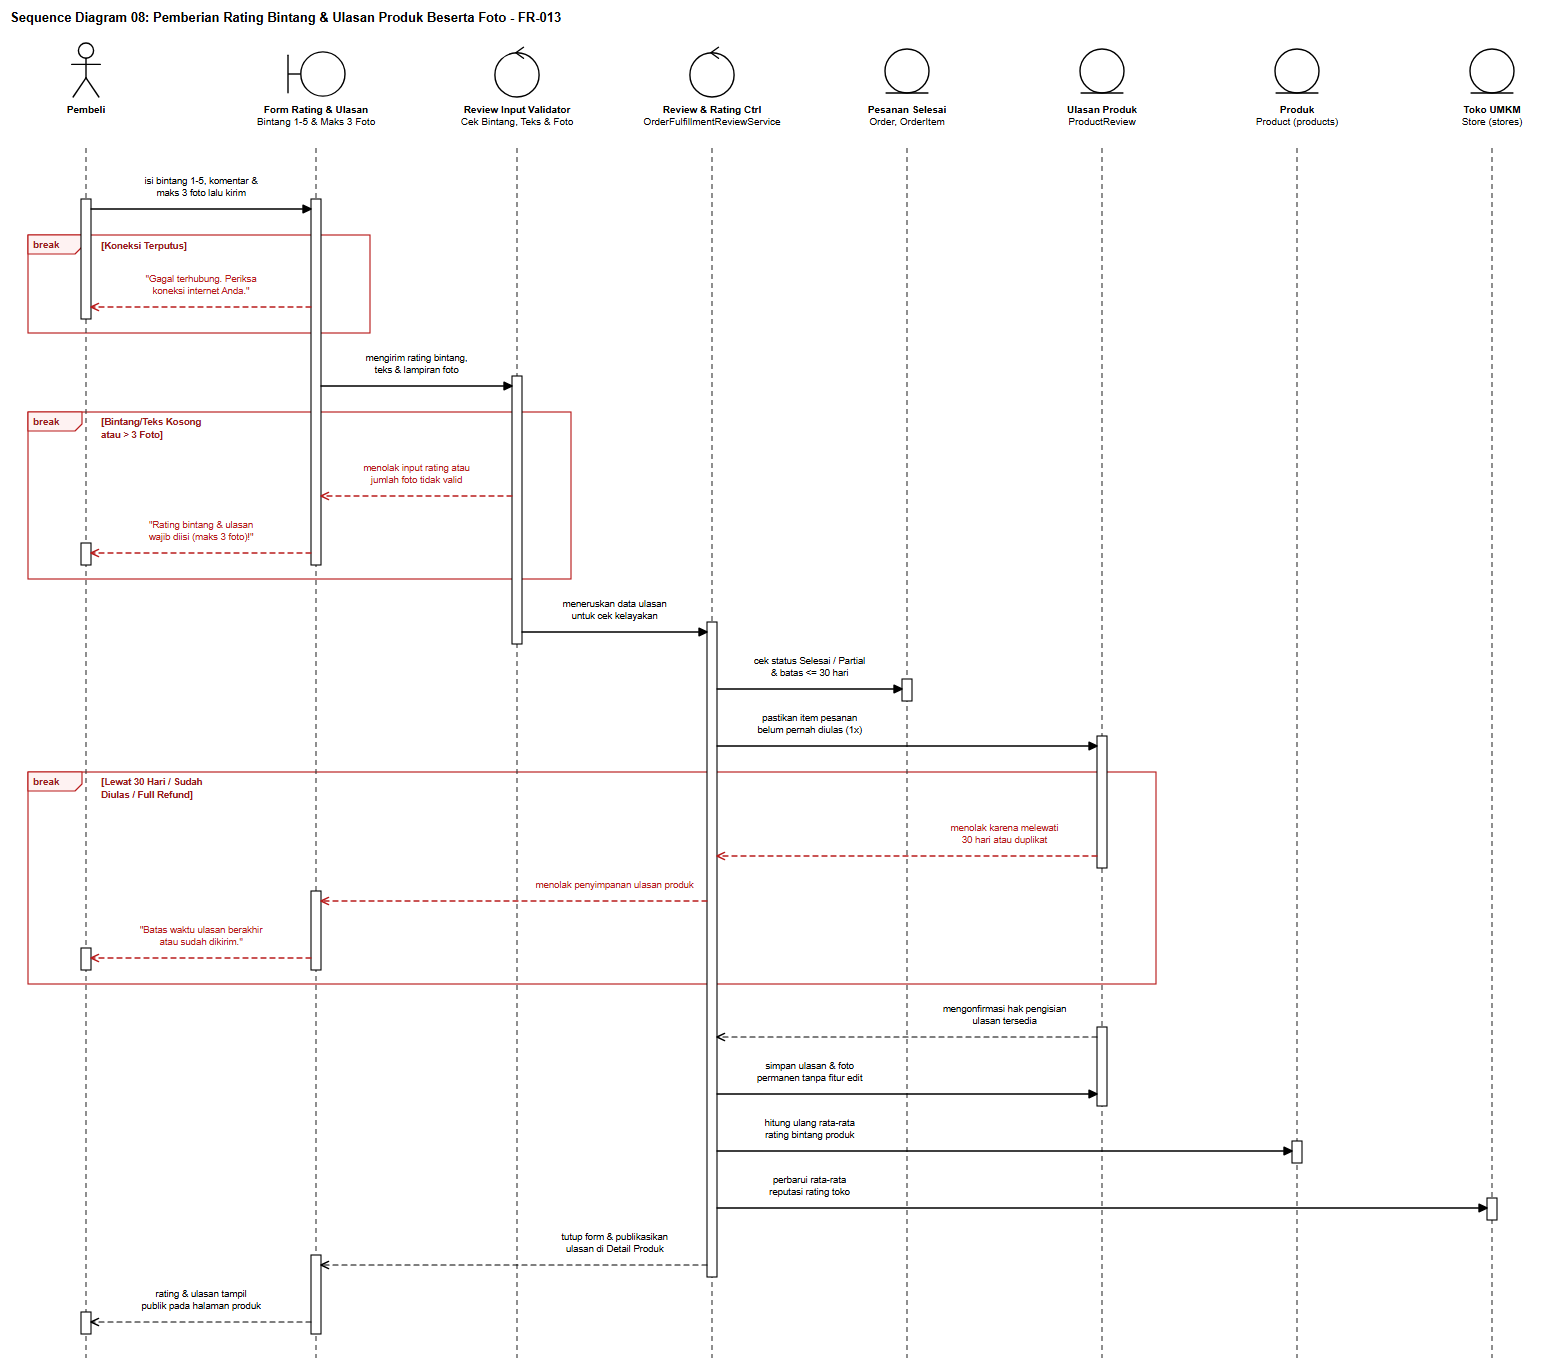

The diagram above was exported from draw.io. Its source (the exported page's mxGraphModel, read from the mxfile embedded in the PNG):
<mxGraphModel dx="1585" dy="1394" grid="1" gridSize="10" guides="1" tooltips="1" connect="1" arrows="1" fold="1" page="1" pageScale="1" pageWidth="1585" pageHeight="1394" background="#ffffff" math="0" shadow="0">
  <root>
    <mxCell id="0" />
    <mxCell id="1" parent="0" />
    <mxCell id="sd08_title" value="Sequence Diagram 08: Pemberian Rating Bintang &amp; Ulasan Produk Beserta Foto - FR-013" style="text;html=1;align=left;verticalAlign=middle;resizable=0;points=[];autosize=1;strokeColor=none;fillColor=none;fontStyle=1;fontSize=13;fontFamily=Helvetica;fontColor=#000000;" vertex="1" parent="1">
      <mxGeometry x="24" y="16" width="602" height="24" as="geometry" />
    </mxCell>
    <mxCell id="sd08_frag_0" value="break" style="shape=umlFrame;whiteSpace=wrap;html=1;pointerEvents=0;recursiveResize=0;collapsible=0;dropTarget=0;width=54;height=19;fillColor=none;tabFillColor=#FEF2F2;strokeColor=#B91C1C;strokeWidth=1.15;fontColor=#991B1B;fontFamily=Helvetica;fontSize=10;fontStyle=1;" vertex="1" parent="1">
      <mxGeometry x="46" y="245" width="342" height="98" as="geometry" />
    </mxCell>
    <mxCell id="sd08_frag_1" value="break" style="shape=umlFrame;whiteSpace=wrap;html=1;pointerEvents=0;recursiveResize=0;collapsible=0;dropTarget=0;width=54;height=19;fillColor=none;tabFillColor=#FEF2F2;strokeColor=#B91C1C;strokeWidth=1.15;fontColor=#991B1B;fontFamily=Helvetica;fontSize=10;fontStyle=1;" vertex="1" parent="1">
      <mxGeometry x="46" y="422" width="543" height="167" as="geometry" />
    </mxCell>
    <mxCell id="sd08_frag_2" value="break" style="shape=umlFrame;whiteSpace=wrap;html=1;pointerEvents=0;recursiveResize=0;collapsible=0;dropTarget=0;width=54;height=19;fillColor=none;tabFillColor=#FEF2F2;strokeColor=#B91C1C;strokeWidth=1.15;fontColor=#991B1B;fontFamily=Helvetica;fontSize=10;fontStyle=1;" vertex="1" parent="1">
      <mxGeometry x="46" y="782" width="1128" height="212" as="geometry" />
    </mxCell>
    <mxCell id="sd08_lf_0" value="&lt;b&gt;Pembeli&lt;/b&gt;" style="shape=umlActor;verticalLabelPosition=bottom;verticalAlign=top;align=center;html=1;outlineConnect=0;fillColor=#ffffff;strokeColor=#000000;strokeWidth=1.4;fontFamily=Helvetica;fontSize=10;fontColor=#000000;" vertex="1" parent="1">
      <mxGeometry x="87" y="52" width="34" height="56" as="geometry" />
    </mxCell>
    <mxCell id="sd08_stem_0" value="" style="line;strokeWidth=1.1;direction=south;html=1;dashed=1;dashPattern=5 4;strokeColor=#333333;perimeter=none;" vertex="1" parent="1">
      <mxGeometry x="99" y="158" width="10" height="1210" as="geometry" />
    </mxCell>
    <mxCell id="sd08_lf_1" value="&lt;b&gt;Form Rating &amp; Ulasan&lt;/b&gt;&lt;br&gt;Bintang 1-5 &amp; Maks 3 Foto" style="shape=umlBoundary;verticalLabelPosition=bottom;verticalAlign=top;align=center;html=1;outlineConnect=0;fillColor=#ffffff;strokeColor=#000000;strokeWidth=1.4;fontFamily=Helvetica;fontSize=10;fontColor=#000000;" vertex="1" parent="1">
      <mxGeometry x="304" y="60" width="60" height="48" as="geometry" />
    </mxCell>
    <mxCell id="sd08_stem_1" value="" style="line;strokeWidth=1.1;direction=south;html=1;dashed=1;dashPattern=5 4;strokeColor=#333333;perimeter=none;" vertex="1" parent="1">
      <mxGeometry x="329" y="158" width="10" height="1210" as="geometry" />
    </mxCell>
    <mxCell id="sd08_lf_2" value="&lt;b&gt;Review Input Validator&lt;/b&gt;&lt;br&gt;Cek Bintang, Teks &amp; Foto" style="shape=umlControl;verticalLabelPosition=bottom;verticalAlign=top;align=center;html=1;outlineConnect=0;fillColor=#ffffff;strokeColor=#000000;strokeWidth=1.4;fontFamily=Helvetica;fontSize=10;fontColor=#000000;" vertex="1" parent="1">
      <mxGeometry x="511" y="52" width="48" height="56" as="geometry" />
    </mxCell>
    <mxCell id="sd08_stem_2" value="" style="line;strokeWidth=1.1;direction=south;html=1;dashed=1;dashPattern=5 4;strokeColor=#333333;perimeter=none;" vertex="1" parent="1">
      <mxGeometry x="530" y="158" width="10" height="1210" as="geometry" />
    </mxCell>
    <mxCell id="sd08_lf_3" value="&lt;b&gt;Review &amp; Rating Ctrl&lt;/b&gt;&lt;br&gt;OrderFulfillmentReviewService" style="shape=umlControl;verticalLabelPosition=bottom;verticalAlign=top;align=center;html=1;outlineConnect=0;fillColor=#ffffff;strokeColor=#000000;strokeWidth=1.4;fontFamily=Helvetica;fontSize=10;fontColor=#000000;" vertex="1" parent="1">
      <mxGeometry x="706" y="52" width="48" height="56" as="geometry" />
    </mxCell>
    <mxCell id="sd08_stem_3" value="" style="line;strokeWidth=1.1;direction=south;html=1;dashed=1;dashPattern=5 4;strokeColor=#333333;perimeter=none;" vertex="1" parent="1">
      <mxGeometry x="725" y="158" width="10" height="1210" as="geometry" />
    </mxCell>
    <mxCell id="sd08_lf_4" value="&lt;b&gt;Pesanan Selesai&lt;/b&gt;&lt;br&gt;Order, OrderItem" style="shape=umlEntity;verticalLabelPosition=bottom;verticalAlign=top;align=center;html=1;outlineConnect=0;fillColor=#ffffff;strokeColor=#000000;strokeWidth=1.4;fontFamily=Helvetica;fontSize=10;fontColor=#000000;" vertex="1" parent="1">
      <mxGeometry x="901" y="58" width="48" height="50" as="geometry" />
    </mxCell>
    <mxCell id="sd08_stem_4" value="" style="line;strokeWidth=1.1;direction=south;html=1;dashed=1;dashPattern=5 4;strokeColor=#333333;perimeter=none;" vertex="1" parent="1">
      <mxGeometry x="920" y="158" width="10" height="1210" as="geometry" />
    </mxCell>
    <mxCell id="sd08_lf_5" value="&lt;b&gt;Ulasan Produk&lt;/b&gt;&lt;br&gt;ProductReview" style="shape=umlEntity;verticalLabelPosition=bottom;verticalAlign=top;align=center;html=1;outlineConnect=0;fillColor=#ffffff;strokeColor=#000000;strokeWidth=1.4;fontFamily=Helvetica;fontSize=10;fontColor=#000000;" vertex="1" parent="1">
      <mxGeometry x="1096" y="58" width="48" height="50" as="geometry" />
    </mxCell>
    <mxCell id="sd08_stem_5" value="" style="line;strokeWidth=1.1;direction=south;html=1;dashed=1;dashPattern=5 4;strokeColor=#333333;perimeter=none;" vertex="1" parent="1">
      <mxGeometry x="1115" y="158" width="10" height="1210" as="geometry" />
    </mxCell>
    <mxCell id="sd08_lf_6" value="&lt;b&gt;Produk&lt;/b&gt;&lt;br&gt;Product (products)" style="shape=umlEntity;verticalLabelPosition=bottom;verticalAlign=top;align=center;html=1;outlineConnect=0;fillColor=#ffffff;strokeColor=#000000;strokeWidth=1.4;fontFamily=Helvetica;fontSize=10;fontColor=#000000;" vertex="1" parent="1">
      <mxGeometry x="1291" y="58" width="48" height="50" as="geometry" />
    </mxCell>
    <mxCell id="sd08_stem_6" value="" style="line;strokeWidth=1.1;direction=south;html=1;dashed=1;dashPattern=5 4;strokeColor=#333333;perimeter=none;" vertex="1" parent="1">
      <mxGeometry x="1310" y="158" width="10" height="1210" as="geometry" />
    </mxCell>
    <mxCell id="sd08_lf_7" value="&lt;b&gt;Toko UMKM&lt;/b&gt;&lt;br&gt;Store (stores)" style="shape=umlEntity;verticalLabelPosition=bottom;verticalAlign=top;align=center;html=1;outlineConnect=0;fillColor=#ffffff;strokeColor=#000000;strokeWidth=1.4;fontFamily=Helvetica;fontSize=10;fontColor=#000000;" vertex="1" parent="1">
      <mxGeometry x="1486" y="58" width="48" height="50" as="geometry" />
    </mxCell>
    <mxCell id="sd08_stem_7" value="" style="line;strokeWidth=1.1;direction=south;html=1;dashed=1;dashPattern=5 4;strokeColor=#333333;perimeter=none;" vertex="1" parent="1">
      <mxGeometry x="1505" y="158" width="10" height="1210" as="geometry" />
    </mxCell>
    <mxCell id="sd08_act_0" value="" style="rounded=0;whiteSpace=wrap;html=1;fillColor=#ffffff;strokeColor=#000000;strokeWidth=1.1;" vertex="1" parent="1">
      <mxGeometry x="99" y="209" width="10" height="120" as="geometry" />
    </mxCell>
    <mxCell id="sd08_act_1" value="" style="rounded=0;whiteSpace=wrap;html=1;fillColor=#ffffff;strokeColor=#000000;strokeWidth=1.1;" vertex="1" parent="1">
      <mxGeometry x="99" y="553" width="10" height="22" as="geometry" />
    </mxCell>
    <mxCell id="sd08_act_2" value="" style="rounded=0;whiteSpace=wrap;html=1;fillColor=#ffffff;strokeColor=#000000;strokeWidth=1.1;" vertex="1" parent="1">
      <mxGeometry x="99" y="958" width="10" height="22" as="geometry" />
    </mxCell>
    <mxCell id="sd08_act_3" value="" style="rounded=0;whiteSpace=wrap;html=1;fillColor=#ffffff;strokeColor=#000000;strokeWidth=1.1;" vertex="1" parent="1">
      <mxGeometry x="99" y="1322" width="10" height="22" as="geometry" />
    </mxCell>
    <mxCell id="sd08_act_4" value="" style="rounded=0;whiteSpace=wrap;html=1;fillColor=#ffffff;strokeColor=#000000;strokeWidth=1.1;" vertex="1" parent="1">
      <mxGeometry x="329" y="209" width="10" height="366" as="geometry" />
    </mxCell>
    <mxCell id="sd08_act_5" value="" style="rounded=0;whiteSpace=wrap;html=1;fillColor=#ffffff;strokeColor=#000000;strokeWidth=1.1;" vertex="1" parent="1">
      <mxGeometry x="329" y="901" width="10" height="79" as="geometry" />
    </mxCell>
    <mxCell id="sd08_act_6" value="" style="rounded=0;whiteSpace=wrap;html=1;fillColor=#ffffff;strokeColor=#000000;strokeWidth=1.1;" vertex="1" parent="1">
      <mxGeometry x="329" y="1265" width="10" height="79" as="geometry" />
    </mxCell>
    <mxCell id="sd08_act_7" value="" style="rounded=0;whiteSpace=wrap;html=1;fillColor=#ffffff;strokeColor=#000000;strokeWidth=1.1;" vertex="1" parent="1">
      <mxGeometry x="530" y="386" width="10" height="268" as="geometry" />
    </mxCell>
    <mxCell id="sd08_act_8" value="" style="rounded=0;whiteSpace=wrap;html=1;fillColor=#ffffff;strokeColor=#000000;strokeWidth=1.1;" vertex="1" parent="1">
      <mxGeometry x="725" y="632" width="10" height="655" as="geometry" />
    </mxCell>
    <mxCell id="sd08_act_9" value="" style="rounded=0;whiteSpace=wrap;html=1;fillColor=#ffffff;strokeColor=#000000;strokeWidth=1.1;" vertex="1" parent="1">
      <mxGeometry x="920" y="689" width="10" height="22" as="geometry" />
    </mxCell>
    <mxCell id="sd08_act_10" value="" style="rounded=0;whiteSpace=wrap;html=1;fillColor=#ffffff;strokeColor=#000000;strokeWidth=1.1;" vertex="1" parent="1">
      <mxGeometry x="1115" y="746" width="10" height="132" as="geometry" />
    </mxCell>
    <mxCell id="sd08_act_11" value="" style="rounded=0;whiteSpace=wrap;html=1;fillColor=#ffffff;strokeColor=#000000;strokeWidth=1.1;" vertex="1" parent="1">
      <mxGeometry x="1115" y="1037" width="10" height="79" as="geometry" />
    </mxCell>
    <mxCell id="sd08_act_12" value="" style="rounded=0;whiteSpace=wrap;html=1;fillColor=#ffffff;strokeColor=#000000;strokeWidth=1.1;" vertex="1" parent="1">
      <mxGeometry x="1310" y="1151" width="10" height="22" as="geometry" />
    </mxCell>
    <mxCell id="sd08_act_13" value="" style="rounded=0;whiteSpace=wrap;html=1;fillColor=#ffffff;strokeColor=#000000;strokeWidth=1.1;" vertex="1" parent="1">
      <mxGeometry x="1505" y="1208" width="10" height="22" as="geometry" />
    </mxCell>
    <mxCell id="sd08_guard_0" value="[Koneksi Terputus]" style="text;html=1;align=left;verticalAlign=middle;resizable=0;points=[];autosize=1;strokeColor=none;fillColor=#ffffff;fontStyle=1;fontSize=9.5;fontFamily=Helvetica;fontColor=#991B1B;spacingLeft=3;spacingRight=3;" vertex="1" parent="1">
      <mxGeometry x="116" y="248" width="108" height="16" as="geometry" />
    </mxCell>
    <mxCell id="sd08_guard_1" value="[Bintang/Teks Kosong&lt;br&gt;atau &gt; 3 Foto]" style="text;html=1;align=left;verticalAlign=middle;resizable=0;points=[];autosize=1;strokeColor=none;fillColor=#ffffff;fontStyle=1;fontSize=9.5;fontFamily=Helvetica;fontColor=#991B1B;spacingLeft=3;spacingRight=3;" vertex="1" parent="1">
      <mxGeometry x="116" y="425" width="122" height="28" as="geometry" />
    </mxCell>
    <mxCell id="sd08_guard_2" value="[Lewat 30 Hari / Sudah&lt;br&gt;Diulas / Full Refund]" style="text;html=1;align=left;verticalAlign=middle;resizable=0;points=[];autosize=1;strokeColor=none;fillColor=#ffffff;fontStyle=1;fontSize=9.5;fontFamily=Helvetica;fontColor=#991B1B;spacingLeft=3;spacingRight=3;" vertex="1" parent="1">
      <mxGeometry x="116" y="785" width="128" height="28" as="geometry" />
    </mxCell>
    <mxCell id="sd08_msg_1" value="isi bintang 1-5, komentar &amp;&lt;br&gt;maks 3 foto lalu kirim" style="html=1;fontFamily=Helvetica;fontSize=9.5;rounded=1;arcSize=6;labelBackgroundColor=#ffffff;endArrow=block;endFill=1;endSize=8;strokeColor=#000000;fontColor=#000000;strokeWidth=1.3;" edge="1" parent="1">
      <mxGeometry x="0" relative="1" as="geometry">
        <mxPoint x="109" y="219" as="sourcePoint" />
        <mxPoint x="329" y="219" as="targetPoint" />
        <mxPoint x="0" y="-22" as="offset" />
      </mxGeometry>
    </mxCell>
    <mxCell id="sd08_msg_2" value="&quot;Gagal terhubung. Periksa&lt;br&gt;koneksi internet Anda.&quot;" style="html=1;fontFamily=Helvetica;fontSize=9.5;rounded=1;arcSize=6;labelBackgroundColor=#ffffff;endArrow=open;endFill=0;endSize=8;dashed=1;dashPattern=5 4;strokeColor=#B91C1C;fontColor=#B91C1C;strokeWidth=1.3;" edge="1" parent="1">
      <mxGeometry x="0" relative="1" as="geometry">
        <mxPoint x="329" y="317" as="sourcePoint" />
        <mxPoint x="109" y="317" as="targetPoint" />
        <mxPoint x="0" y="-22" as="offset" />
      </mxGeometry>
    </mxCell>
    <mxCell id="sd08_msg_3" value="mengirim rating bintang,&lt;br&gt;teks &amp; lampiran foto" style="html=1;fontFamily=Helvetica;fontSize=9.5;rounded=1;arcSize=6;labelBackgroundColor=#ffffff;endArrow=block;endFill=1;endSize=8;strokeColor=#000000;fontColor=#000000;strokeWidth=1.3;" edge="1" parent="1">
      <mxGeometry x="0" relative="1" as="geometry">
        <mxPoint x="339" y="396" as="sourcePoint" />
        <mxPoint x="530" y="396" as="targetPoint" />
        <mxPoint x="0" y="-22" as="offset" />
      </mxGeometry>
    </mxCell>
    <mxCell id="sd08_msg_4" value="menolak input rating atau&lt;br&gt;jumlah foto tidak valid" style="html=1;fontFamily=Helvetica;fontSize=9.5;rounded=1;arcSize=6;labelBackgroundColor=#ffffff;endArrow=open;endFill=0;endSize=8;dashed=1;dashPattern=5 4;strokeColor=#B91C1C;fontColor=#B91C1C;strokeWidth=1.3;" edge="1" parent="1">
      <mxGeometry x="0" relative="1" as="geometry">
        <mxPoint x="530" y="506" as="sourcePoint" />
        <mxPoint x="339" y="506" as="targetPoint" />
        <mxPoint x="0" y="-22" as="offset" />
      </mxGeometry>
    </mxCell>
    <mxCell id="sd08_msg_5" value="&quot;Rating bintang &amp; ulasan&lt;br&gt;wajib diisi (maks 3 foto)!&quot;" style="html=1;fontFamily=Helvetica;fontSize=9.5;rounded=1;arcSize=6;labelBackgroundColor=#ffffff;endArrow=open;endFill=0;endSize=8;dashed=1;dashPattern=5 4;strokeColor=#B91C1C;fontColor=#B91C1C;strokeWidth=1.3;" edge="1" parent="1">
      <mxGeometry x="0" relative="1" as="geometry">
        <mxPoint x="329" y="563" as="sourcePoint" />
        <mxPoint x="109" y="563" as="targetPoint" />
        <mxPoint x="0" y="-22" as="offset" />
      </mxGeometry>
    </mxCell>
    <mxCell id="sd08_msg_6" value="meneruskan data ulasan&lt;br&gt;untuk cek kelayakan" style="html=1;fontFamily=Helvetica;fontSize=9.5;rounded=1;arcSize=6;labelBackgroundColor=#ffffff;endArrow=block;endFill=1;endSize=8;strokeColor=#000000;fontColor=#000000;strokeWidth=1.3;" edge="1" parent="1">
      <mxGeometry x="0" relative="1" as="geometry">
        <mxPoint x="540" y="642" as="sourcePoint" />
        <mxPoint x="725" y="642" as="targetPoint" />
        <mxPoint x="0" y="-22" as="offset" />
      </mxGeometry>
    </mxCell>
    <mxCell id="sd08_msg_7" value="cek status Selesai / Partial&lt;br&gt;&amp; batas &lt;= 30 hari" style="html=1;fontFamily=Helvetica;fontSize=9.5;rounded=1;arcSize=6;labelBackgroundColor=#ffffff;endArrow=block;endFill=1;endSize=8;strokeColor=#000000;fontColor=#000000;strokeWidth=1.3;" edge="1" parent="1">
      <mxGeometry x="0" relative="1" as="geometry">
        <mxPoint x="735" y="699" as="sourcePoint" />
        <mxPoint x="920" y="699" as="targetPoint" />
        <mxPoint x="0" y="-22" as="offset" />
      </mxGeometry>
    </mxCell>
    <mxCell id="sd08_msg_8" value="pastikan item pesanan&lt;br&gt;belum pernah diulas (1x)" style="html=1;fontFamily=Helvetica;fontSize=9.5;rounded=1;arcSize=6;labelBackgroundColor=#ffffff;endArrow=block;endFill=1;endSize=8;strokeColor=#000000;fontColor=#000000;strokeWidth=1.3;" edge="1" parent="1">
      <mxGeometry x="-0.513" relative="1" as="geometry">
        <mxPoint x="735" y="756" as="sourcePoint" />
        <mxPoint x="1115" y="756" as="targetPoint" />
        <mxPoint x="0" y="-22" as="offset" />
      </mxGeometry>
    </mxCell>
    <mxCell id="sd08_msg_9" value="menolak karena melewati&lt;br&gt;30 hari atau duplikat" style="html=1;fontFamily=Helvetica;fontSize=9.5;rounded=1;arcSize=6;labelBackgroundColor=#ffffff;endArrow=open;endFill=0;endSize=8;dashed=1;dashPattern=5 4;strokeColor=#B91C1C;fontColor=#B91C1C;strokeWidth=1.3;" edge="1" parent="1">
      <mxGeometry x="-0.513" relative="1" as="geometry">
        <mxPoint x="1115" y="866" as="sourcePoint" />
        <mxPoint x="735" y="866" as="targetPoint" />
        <mxPoint x="0" y="-22" as="offset" />
      </mxGeometry>
    </mxCell>
    <mxCell id="sd08_msg_10" value="menolak penyimpanan ulasan produk" style="html=1;fontFamily=Helvetica;fontSize=9.5;rounded=1;arcSize=6;labelBackgroundColor=#ffffff;endArrow=open;endFill=0;endSize=8;dashed=1;dashPattern=5 4;strokeColor=#B91C1C;fontColor=#B91C1C;strokeWidth=1.3;" edge="1" parent="1">
      <mxGeometry x="-0.521" relative="1" as="geometry">
        <mxPoint x="725" y="911" as="sourcePoint" />
        <mxPoint x="339" y="911" as="targetPoint" />
        <mxPoint x="0" y="-16" as="offset" />
      </mxGeometry>
    </mxCell>
    <mxCell id="sd08_msg_11" value="&quot;Batas waktu ulasan berakhir&lt;br&gt;atau sudah dikirim.&quot;" style="html=1;fontFamily=Helvetica;fontSize=9.5;rounded=1;arcSize=6;labelBackgroundColor=#ffffff;endArrow=open;endFill=0;endSize=8;dashed=1;dashPattern=5 4;strokeColor=#B91C1C;fontColor=#B91C1C;strokeWidth=1.3;" edge="1" parent="1">
      <mxGeometry x="0" relative="1" as="geometry">
        <mxPoint x="329" y="968" as="sourcePoint" />
        <mxPoint x="109" y="968" as="targetPoint" />
        <mxPoint x="0" y="-22" as="offset" />
      </mxGeometry>
    </mxCell>
    <mxCell id="sd08_msg_12" value="mengonfirmasi hak pengisian&lt;br&gt;ulasan tersedia" style="html=1;fontFamily=Helvetica;fontSize=9.5;rounded=1;arcSize=6;labelBackgroundColor=#ffffff;endArrow=open;endFill=0;endSize=8;dashed=1;dashPattern=5 4;strokeColor=#000000;fontColor=#000000;strokeWidth=1.2;" edge="1" parent="1">
      <mxGeometry x="-0.513" relative="1" as="geometry">
        <mxPoint x="1115" y="1047" as="sourcePoint" />
        <mxPoint x="735" y="1047" as="targetPoint" />
        <mxPoint x="0" y="-22" as="offset" />
      </mxGeometry>
    </mxCell>
    <mxCell id="sd08_msg_13" value="simpan ulasan &amp; foto&lt;br&gt;permanen tanpa fitur edit" style="html=1;fontFamily=Helvetica;fontSize=9.5;rounded=1;arcSize=6;labelBackgroundColor=#ffffff;endArrow=block;endFill=1;endSize=8;strokeColor=#000000;fontColor=#000000;strokeWidth=1.3;" edge="1" parent="1">
      <mxGeometry x="-0.513" relative="1" as="geometry">
        <mxPoint x="735" y="1104" as="sourcePoint" />
        <mxPoint x="1115" y="1104" as="targetPoint" />
        <mxPoint x="0" y="-22" as="offset" />
      </mxGeometry>
    </mxCell>
    <mxCell id="sd08_msg_14" value="hitung ulang rata-rata&lt;br&gt;rating bintang produk" style="html=1;fontFamily=Helvetica;fontSize=9.5;rounded=1;arcSize=6;labelBackgroundColor=#ffffff;endArrow=block;endFill=1;endSize=8;strokeColor=#000000;fontColor=#000000;strokeWidth=1.3;" edge="1" parent="1">
      <mxGeometry x="-0.678" relative="1" as="geometry">
        <mxPoint x="735" y="1161" as="sourcePoint" />
        <mxPoint x="1310" y="1161" as="targetPoint" />
        <mxPoint x="0" y="-22" as="offset" />
      </mxGeometry>
    </mxCell>
    <mxCell id="sd08_msg_15" value="perbarui rata-rata&lt;br&gt;reputasi rating toko" style="html=1;fontFamily=Helvetica;fontSize=9.5;rounded=1;arcSize=6;labelBackgroundColor=#ffffff;endArrow=block;endFill=1;endSize=8;strokeColor=#000000;fontColor=#000000;strokeWidth=1.3;" edge="1" parent="1">
      <mxGeometry x="-0.76" relative="1" as="geometry">
        <mxPoint x="735" y="1218" as="sourcePoint" />
        <mxPoint x="1505" y="1218" as="targetPoint" />
        <mxPoint x="0" y="-22" as="offset" />
      </mxGeometry>
    </mxCell>
    <mxCell id="sd08_msg_16" value="tutup form &amp; publikasikan&lt;br&gt;ulasan di Detail Produk" style="html=1;fontFamily=Helvetica;fontSize=9.5;rounded=1;arcSize=6;labelBackgroundColor=#ffffff;endArrow=open;endFill=0;endSize=8;dashed=1;dashPattern=5 4;strokeColor=#000000;fontColor=#000000;strokeWidth=1.2;" edge="1" parent="1">
      <mxGeometry x="-0.521" relative="1" as="geometry">
        <mxPoint x="725" y="1275" as="sourcePoint" />
        <mxPoint x="339" y="1275" as="targetPoint" />
        <mxPoint x="0" y="-22" as="offset" />
      </mxGeometry>
    </mxCell>
    <mxCell id="sd08_msg_17" value="rating &amp; ulasan tampil&lt;br&gt;publik pada halaman produk" style="html=1;fontFamily=Helvetica;fontSize=9.5;rounded=1;arcSize=6;labelBackgroundColor=#ffffff;endArrow=open;endFill=0;endSize=8;dashed=1;dashPattern=5 4;strokeColor=#000000;fontColor=#000000;strokeWidth=1.2;" edge="1" parent="1">
      <mxGeometry x="0" relative="1" as="geometry">
        <mxPoint x="329" y="1332" as="sourcePoint" />
        <mxPoint x="109" y="1332" as="targetPoint" />
        <mxPoint x="0" y="-22" as="offset" />
      </mxGeometry>
    </mxCell>
  </root>
</mxGraphModel>